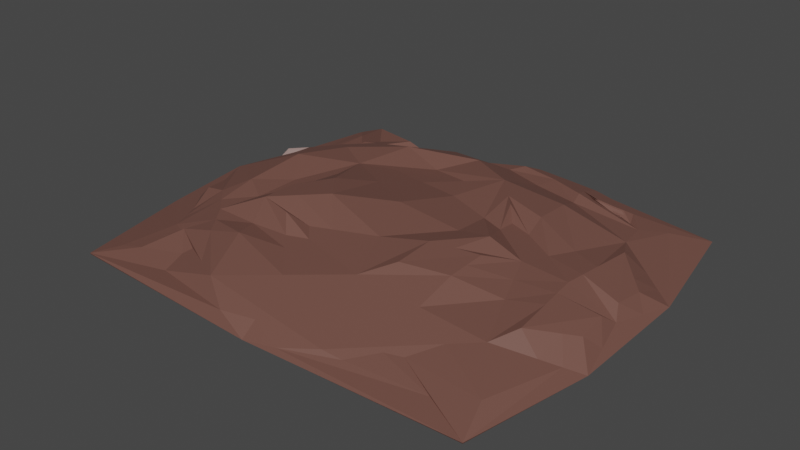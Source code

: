 # Source: carne_molida_ba_o_maria.blend  (saved by Blender 3.6.11; exported with 4.5.12 LTS)
import bpy
from mathutils import Matrix  # noqa: F401  (used for matrix-valued properties, if any)

bpy.ops.wm.read_factory_settings(use_empty=True)
scene = bpy.context.scene
scene.name = 'Scene'

# ---- collections
col_collection = bpy.data.collections.new('Collection'); scene.collection.children.link(col_collection)

# ---- materials (node trees are filled in below, after node groups)
mat_material_005 = bpy.data.materials.new('Material.005')
mat_material_005.use_transparent_shadow = False

# ---- material node trees
mat_material_005.use_nodes = True; mat_material_005.node_tree.nodes.clear()
_N = mat_material_005.node_tree.nodes; _L = mat_material_005.node_tree.links
n0 = _N.new('ShaderNodeBsdfPrincipled'); n0.name = 'BSDF Principista'; n0.location = (10, 300)
n0.distribution = 'GGX'
n0.subsurface_method = 'RANDOM_WALK_SKIN'
n0.inputs[0].default_value = (0.1641, 0.07398, 0.05773, 1.0)
n0.inputs[3].default_value = 1.45
n0.inputs[27].default_value = (0.0, 0.0, 0.0, 1.0)
n0.inputs[28].default_value = 1.0
n1 = _N.new('ShaderNodeOutputMaterial'); n1.name = 'Material'; n1.location = (300, 300)
_L.new(n0.outputs[0], n1.inputs[0])
n1.is_active_output = True

# ---- world
world_world = bpy.data.worlds.new('World'); scene.world = world_world
world_world.use_nodes = True; world_world.node_tree.nodes.clear()
_N = world_world.node_tree.nodes; _L = world_world.node_tree.links
n0 = _N.new('ShaderNodeOutputWorld'); n0.name = 'World Output'; n0.location = (300, 300)
n1 = _N.new('ShaderNodeBackground'); n1.name = 'Background'; n1.location = (10, 300)
n1.inputs[0].default_value = (0.05088, 0.05088, 0.05088, 1.0)
_L.new(n1.outputs[0], n0.inputs[0])
n0.is_active_output = True
world_world.color = (0.05088, 0.05088, 0.05088)
world_world.use_sun_shadow = False
world_world.sun_shadow_jitter_overblur = 0.0

# ---- meshes
me_esfera_geod_sica_004 = bpy.data.meshes.new('Esfera geodésica.004')
me_esfera_geod_sica_004.from_pydata([(0.2764, -0.8506, 0.06544), (-0.7236, -0.5257, 0.06544), (-0.7236, 0.5257, 0.06544), (0.2764, 0.8506, 0.1637), (0.8944, 0.0, 0.06544), (0.0, 0.0, 0.3045), (0.9511, -0.309, 0.0), (0.9511, 0.309, 0.0), (0.0, -0.9417, 0.0), (0.8527, -0.9046, -0.001122), (-0.9511, -0.309, 0.0), (-0.8527, -0.8886, 0.001122), (-0.8587, 0.9046, 0.001148), (-0.9511, 0.309, 0.0), (0.8527, 0.9364, -0.001122), (0.0, 0.9338, 0.0), (0.6882, -0.5, 0.144), (-0.2629, -0.809, 0.144), (-0.8506, 0.0, 0.144), (-0.2629, 0.809, 0.144), (0.6882, 0.5, 0.144), (0.1625, -0.5, 0.2141), (0.5257, 0.0, 0.2141), (-0.4253, -0.309, 0.2834), (-0.4253, 0.309, 0.2141), (0.1625, 0.5, 0.282), (0.3441, -0.25, 0.2689), (0.3441, 0.25, 0.2141), (-0.1314, 0.4045, 0.2141), (-0.4253, 0.0, 0.2141), (-0.1314, -0.4045, 0.2141), (0.00676, -0.8298, 0.1047), (0.4823, -0.6753, 0.1047), (0.7913, -0.25, 0.1568), (0.7913, 0.25, 0.1568), (0.5606, 0.747, 0.1514), (0.00676, 0.8298, 0.1047), (-0.4932, 0.6674, 0.1805), (-0.7871, 0.2629, 0.1805), (-0.7871, -0.2629, 0.1508), (-0.4932, -0.6674, 0.1047), (-0.7761, -0.7788, 0.03323), (-0.5745, -0.4174, 0.1859), (-0.8373, -0.4174, 0.03272), (-0.8189, -0.1314, 0.1243), (-0.3781, -0.7382, 0.1243), (0.6669, -0.798, 0.03173), (0.2194, -0.6753, 0.1398), (0.1382, -0.9253, 0.03272), (-0.1281, -0.8194, 0.1243), (0.5852, -0.5877, 0.1243), (0.9227, 0.1545, 0.03272), (0.9227, -0.1545, 0.03272), (0.7397, -0.375, 0.1764), (0.7101, 0.0, 0.1918), (0.7397, 0.375, 0.1764), (0.1382, 0.9253, 0.03272), (0.2194, 0.6753, 0.1869), (0.4682, 0.8458, 0.1309), (0.6635, 0.6593, 0.124), (-0.1281, 0.8194, 0.1243), (-0.8373, 0.4174, 0.03272), (-0.5745, 0.4174, 0.2155), (-0.7942, 0.8186, 0.03331), (-0.3781, 0.7382, 0.1243), (-0.8189, 0.1314, 0.1243), (-0.6084, -0.5965, 0.1312), (-0.2127, -0.1545, 0.3286), (-0.638, -0.1545, 0.2252), (0.01551, -0.4522, 0.2141), (-0.3441, -0.559, 0.2252), (-0.9009, -0.1545, 0.07198), (-0.4253, -0.809, 0.07198), (-0.4253, 0.1545, 0.2141), (-0.7554, -0.3943, 0.08507), (-0.5169, -0.7028, 0.07853), (-0.8281, -0.2744, 0.07853), (-0.6967, -0.2744, 0.1782), (-0.4763, -0.5778, 0.1782), (0.8429, 0.125, 0.1371), (0.2629, 0.0, 0.2593), (0.2533, 0.375, 0.282), (0.607, 0.25, 0.179), (0.607, -0.25, 0.179), (0.8196, 0.4045, 0.07198), (0.8196, -0.4045, 0.07198), (0.2533, -0.375, 0.2689), (0.8429, -0.125, 0.1371), (0.8312, -0.2648, 0.1306), (0.8312, 0.2648, 0.1306), (0.7249, -0.1875, 0.1841), (0.7249, 0.1875, 0.1841), (0.3542, -0.8402, 0.04908), (0.2479, -0.763, 0.1026), (0.5338, -0.6315, 0.1145), (0.2073, -0.888, 0.04908), (-0.06065, -0.8246, 0.1145), (-0.7805, 0.4715, 0.04908), (-0.649, 0.4715, 0.1784), (-0.803, 0.1971, 0.1145), (-0.6897, 0.6762, 0.04908), (-0.4356, 0.7028, 0.1903), (0.2073, 0.888, 0.04908), (0.2479, 0.763, 0.2009), (-0.06065, 0.8246, 0.1145), (0.3904, 0.8562, 0.1472), (0.612, 0.7032, 0.1142), (0.3793, -0.763, 0.08507), (-0.666, -0.5611, 0.07526), (-0.7554, 0.3943, 0.08507), (0.1416, 0.8402, 0.1834), (0.8686, 0.0625, 0.1273), (0.08123, -0.25, 0.2593), (-0.319, -0.2318, 0.306), (-0.2127, 0.1545, 0.2593), (0.08123, 0.25, 0.2593), (0.4253, 0.5, 0.2469), (-0.2784, 0.3568, 0.2141), (-0.05021, 0.6545, 0.2469), (-0.3441, 0.559, 0.2548), (-0.4253, -0.1545, 0.2834), (-0.638, 0.1545, 0.2548), (-0.05021, -0.6545, 0.179), (0.4349, -0.125, 0.2689), (0.4253, -0.5, 0.179), (0.7343, 0.7899, 0.07157), (-0.1314, 0.9045, 0.07198), (-0.4253, 0.809, 0.07198), (-0.9009, 0.1545, 0.07198), (-0.926, -0.2318, 0.03599), (-0.1314, -0.9045, 0.07198), (0.8126, -0.7341, 0.07124), (0.8853, -0.3568, 0.03599), (0.2987, -0.3125, 0.2689), (0.4349, 0.125, 0.2141), (0.01551, 0.4522, 0.2214), (-0.4253, 0.07725, 0.2141), (-0.2784, -0.3568, 0.2834), (0.1416, -0.8402, 0.08507), (0.3793, 0.763, 0.1834), (-0.6084, 0.5965, 0.1608), (-0.6886, -0.7567, 0.05606), (-0.6356, -0.3459, 0.182), (-0.5254, -0.4976, 0.182), (0.5087, -0.7087, 0.07853), (0.00507, -0.8724, 0.07853), (0.04568, -0.7474, 0.1321), (0.4023, -0.6315, 0.1321), (0.877, 0.2096, 0.1077), (0.7175, -0.09375, 0.188), (0.7175, 0.09375, 0.188), (0.00507, 0.8724, 0.07853), (0.5869, 0.7804, 0.1253), (0.4023, 0.6315, 0.1833), (0.04568, 0.7474, 0.1833), (-0.8281, 0.2744, 0.07853), (-0.6553, 0.7904, 0.1549), (-0.4763, 0.5778, 0.2078), (-0.6967, 0.2744, 0.2078), (-0.5317, -0.2318, 0.1966), (-0.05796, -0.4284, 0.2141), (-0.3847, -0.434, 0.1966), (-0.5066, -0.809, 0.03599), (-0.7395, -0.46, 0.07526), (-0.8327, -0.3459, 0.05562), (-0.1643, -0.5056, 0.1966), (-0.09858, -0.3034, 0.2367), (-0.5317, 0.0, 0.1966), (-0.319, 0.0, 0.306), (0.3943, 0.0, 0.2915), (0.2987, 0.3125, 0.282), (0.5663, 0.125, 0.1966), (0.5663, -0.125, 0.1966), (0.8853, 0.3568, 0.03599), (0.8686, -0.0625, 0.1273), (0.877, -0.2096, 0.1077), (0.4301, -0.3125, 0.2514), (0.2581, -0.1875, 0.2915), (0.4301, 0.3125, 0.2644), (0.2581, 0.1875, 0.2367), (0.3908, -0.6972, 0.1086), (0.444, -0.7359, 0.0818), (0.07332, -0.8563, 0.0818), (0.09363, -0.7938, 0.1086), (-0.726, 0.3343, 0.1843), (-0.7917, 0.3343, 0.0818), (-0.5626, 0.6497, 0.1576), (-0.5423, 0.5872, 0.1843), (0.09363, 0.7938, 0.2069), (0.07332, 0.8563, 0.133), (0.444, 0.7359, 0.1801), (0.3908, 0.6972, 0.2069), (0.3465, 0.1562, 0.2254), (0.4325, 0.2187, 0.2053), (-0.1885, -0.3301, 0.2254), (-0.2213, -0.4312, 0.2053), (0.4325, -0.2187, 0.2602), (0.3465, -0.1562, 0.2802), (-0.4785, -0.07725, 0.2053), (-0.3722, -0.07725, 0.2947), (-0.1643, 0.5056, 0.1966), (-0.09858, 0.3034, 0.2367)], [], [(147, 50, 16, 124), (78, 45, 17, 70), (158, 65, 18, 121), (154, 60, 19, 118), (91, 55, 20, 82), (179, 81, 25, 115), (178, 116, 25, 81), (191, 139, 3, 103), (201, 117, 24, 114), (200, 119, 24, 117), (187, 140, 2, 98), (199, 120, 23, 113), (198, 159, 23, 120), (142, 163, 1, 42), (166, 69, 21, 112), (165, 122, 21, 69), (183, 138, 0, 93), (197, 123, 22, 169), (196, 172, 22, 123), (149, 174, 4, 54), (89, 55, 34, 79), (173, 125, 20, 84), (190, 139, 35, 106), (189, 104, 36, 110), (126, 127, 19), (186, 140, 37, 101), (185, 99, 38, 109), (128, 129, 71, 18), (76, 74, 39, 44), (75, 45, 40, 66), (162, 130, 17, 72), (182, 138, 31, 96), (181, 94, 32, 107), (131, 132, 85, 16), (88, 87, 33, 53), (105, 102, 3), (100, 97, 2), (43, 41, 1), (95, 92, 0), (52, 51, 4), (10, 11, 41, 43), (72, 17, 45, 75), (71, 76, 44, 18), (159, 142, 42, 23), (66, 40, 45, 78), (8, 9, 46, 48), (131, 16, 50, 144), (130, 145, 49, 17), (122, 146, 47, 21), (180, 94, 50, 147), (6, 7, 51, 52), (85, 88, 53, 16), (84, 20, 55, 89), (172, 149, 54, 22), (79, 34, 55, 91), (14, 15, 56, 58), (126, 19, 60, 151), (125, 152, 59, 20), (116, 153, 57, 25), (188, 104, 60, 154), (12, 13, 61, 63), (128, 18, 65, 155), (127, 156, 64, 19), (119, 157, 62, 24), (184, 99, 65, 158), (108, 66, 78, 143), (18, 44, 77, 68), (129, 164, 76, 71), (162, 72, 75, 141), (141, 75, 66, 108), (164, 163, 74, 76), (195, 165, 69, 160), (194, 160, 69, 166), (44, 39, 74, 77), (121, 18, 68, 167), (114, 168, 67, 5), (143, 78, 70, 161), (111, 79, 91, 150), (16, 53, 90, 83), (173, 84, 89, 148), (132, 175, 88, 85), (175, 174, 87, 88), (148, 89, 79, 111), (53, 33, 87, 90), (124, 16, 83, 176), (112, 177, 80, 5), (193, 178, 81, 170), (192, 170, 81, 179), (150, 91, 82, 171), (107, 32, 94, 180), (48, 46, 92, 95), (144, 50, 94, 181), (145, 182, 96, 49), (146, 183, 93, 47), (109, 38, 99, 184), (63, 61, 97, 100), (155, 65, 99, 185), (156, 186, 101, 64), (157, 187, 98, 62), (110, 36, 104, 188), (58, 56, 102, 105), (151, 60, 104, 189), (152, 190, 106, 59), (153, 191, 103, 57), (59, 106, 191, 153), (58, 105, 190, 152), (56, 151, 189, 102), (3, 110, 188, 103), (64, 101, 187, 157), (63, 100, 186, 156), (61, 155, 185, 97), (2, 109, 184, 98), (49, 96, 183, 146), (48, 95, 182, 145), (46, 144, 181, 92), (0, 107, 180, 93), (54, 150, 171, 22), (169, 192, 179, 80), (22, 134, 192, 169), (134, 27, 170, 192), (134, 193, 170, 27), (22, 171, 193, 134), (171, 82, 178, 193), (21, 86, 177, 112), (21, 124, 176, 86), (51, 148, 111, 4), (52, 4, 174, 175), (6, 52, 175, 132), (7, 173, 148, 51), (4, 111, 150, 54), (42, 143, 161, 23), (24, 73, 168, 114), (24, 121, 167, 73), (113, 194, 166, 67), (23, 137, 194, 113), (137, 30, 160, 194), (137, 195, 160, 30), (23, 161, 195, 137), (161, 70, 165, 195), (43, 1, 163, 164), (41, 141, 108, 1), (11, 162, 141, 41), (10, 43, 164, 129), (1, 108, 143, 42), (98, 184, 158, 62), (19, 64, 157, 119), (12, 63, 156, 127), (13, 128, 155, 61), (103, 188, 154, 57), (20, 59, 153, 116), (14, 58, 152, 125), (15, 126, 151, 56), (83, 90, 149, 172), (93, 180, 147, 47), (17, 49, 146, 122), (8, 48, 145, 130), (9, 131, 144, 46), (68, 77, 142, 159), (9, 6, 132, 131), (92, 181, 107, 0), (95, 0, 138, 182), (11, 8, 130, 162), (13, 10, 129, 128), (97, 185, 109, 2), (100, 2, 140, 186), (15, 12, 127, 126), (102, 189, 110, 3), (105, 3, 139, 190), (7, 14, 125, 173), (90, 87, 174, 149), (133, 196, 123, 26), (86, 176, 196, 133), (176, 83, 172, 196), (177, 197, 169, 80), (86, 133, 197, 177), (133, 26, 123, 197), (96, 31, 138, 183), (70, 17, 122, 165), (67, 166, 112, 5), (77, 74, 163, 142), (136, 198, 120, 29), (73, 167, 198, 136), (167, 68, 159, 198), (168, 199, 113, 67), (73, 136, 199, 168), (136, 29, 120, 199), (101, 37, 140, 187), (135, 200, 117, 28), (25, 118, 200, 135), (118, 19, 119, 200), (115, 201, 114, 5), (25, 135, 201, 115), (135, 28, 117, 201), (106, 35, 139, 191), (82, 20, 116, 178), (80, 179, 115, 5), (57, 154, 118, 25), (62, 158, 121, 24), (47, 147, 124, 21)])
_uv = me_esfera_geod_sica_004.uv_layers.new(name='MapaUV')
_uv.uv.foreach_set('vector', [0.2273, 0.3346, 0.25, 0.3149, 0.2727, 0.3149, 0.25, 0.3543, 0.04545, 0.3346, 0.06818, 0.3149, 0.09091, 0.3149, 0.06818, 0.3543, 0.7727, 0.3346, 0.7955, 0.3149, 0.8182, 0.3149, 0.7955, 0.3543, 0.5909, 0.3346, 0.6136, 0.3149, 0.6364, 0.3149, 0.6136, 0.3543, 0.4091, 0.3346, 0.4318, 0.3149, 0.4545, 0.3149, 0.4318, 0.3543, 0.4545, 0.4133, 0.4773, 0.3937, 0.5, 0.3937, 0.4773, 0.433, 0.4545, 0.374, 0.4773, 0.3543, 0.5, 0.3937, 0.4773, 0.3937, 0.5114, 0.3248, 0.5227, 0.3149, 0.5455, 0.3149, 0.5341, 0.3346, 0.6364, 0.4133, 0.6591, 0.3937, 0.6818, 0.3937, 0.6591, 0.433, 0.6364, 0.374, 0.6591, 0.3543, 0.6818, 0.3937, 0.6591, 0.3937, 0.6932, 0.3248, 0.7045, 0.3149, 0.7273, 0.3149, 0.7159, 0.3346, 0.8295, 0.4035, 0.8409, 0.3937, 0.8636, 0.3937, 0.8523, 0.4133, 0.8295, 0.3838, 0.8523, 0.374, 0.8636, 0.3937, 0.8409, 0.3937, 0.875, 0.3444, 0.8977, 0.3149, 0.9091, 0.3149, 0.8864, 0.3543, 0.09091, 0.4133, 0.1136, 0.3937, 0.1364, 0.3937, 0.1136, 0.433, 0.09091, 0.374, 0.1136, 0.3543, 0.1364, 0.3937, 0.1136, 0.3937, 0.1477, 0.3248, 0.1591, 0.3149, 0.1818, 0.3149, 0.1705, 0.3346, 0.2841, 0.4035, 0.2955, 0.3937, 0.3182, 0.3937, 0.3068, 0.4133, 0.2841, 0.3838, 0.3068, 0.374, 0.3182, 0.3937, 0.2955, 0.3937, 0.3295, 0.3444, 0.3523, 0.3149, 0.3636, 0.3149, 0.3409, 0.3543, 0.4091, 0.2952, 0.4318, 0.3149, 0.4091, 0.3149, 0.3864, 0.3149, 0.4205, 0.2559, 0.4773, 0.2756, 0.4545, 0.3149, 0.4318, 0.2756, 0.5114, 0.3051, 0.5227, 0.3149, 0.5, 0.3149, 0.4886, 0.3149, 0.5795, 0.3051, 0.6023, 0.3149, 0.5909, 0.3149, 0.5682, 0.3149, 0.6136, 0.2756, 0.6591, 0.2756, 0.6364, 0.3149, 0.6932, 0.3051, 0.7045, 0.3149, 0.6818, 0.3149, 0.6705, 0.3149, 0.7614, 0.3051, 0.7841, 0.3149, 0.7727, 0.3149, 0.75, 0.3149, 0.7955, 0.2756, 0.8523, 0.2559, 0.8409, 0.2756, 0.8182, 0.3149, 0.8636, 0.2952, 0.8864, 0.3149, 0.8636, 0.3149, 0.8409, 0.3149, 0.04545, 0.2952, 0.06818, 0.3149, 0.04545, 0.3149, 0.02273, 0.3149, 0.05682, 0.2559, 0.1136, 0.2756, 0.09091, 0.3149, 0.06818, 0.2756, 0.1477, 0.3051, 0.1591, 0.3149, 0.1364, 0.3149, 0.125, 0.3149, 0.2159, 0.3051, 0.2386, 0.3149, 0.2273, 0.3149, 0.2045, 0.3149, 0.25, 0.2756, 0.3068, 0.2559, 0.2955, 0.2756, 0.2727, 0.3149, 0.3182, 0.2952, 0.3409, 0.3149, 0.3182, 0.3149, 0.2955, 0.3149, 0.5341, 0.2952, 0.5568, 0.2952, 0.5455, 0.3149, 0.7159, 0.2952, 0.7386, 0.2952, 0.7273, 0.3149, 0.8864, 0.2756, 0.9318, 0.2756, 0.9091, 0.3149, 0.1705, 0.2952, 0.1932, 0.2952, 0.1818, 0.3149, 0.3409, 0.2756, 0.3864, 0.2756, 0.3636, 0.3149, 0.8636, 0.2362, 0.9545, 0.2362, 0.9318, 0.2756, 0.8864, 0.2756, 0.06818, 0.2756, 0.09091, 0.3149, 0.06818, 0.3149, 0.04545, 0.2952, 0.8409, 0.2756, 0.8636, 0.2952, 0.8409, 0.3149, 0.8182, 0.3149, 0.8523, 0.374, 0.875, 0.3444, 0.8864, 0.3543, 0.8636, 0.3937, 0.02273, 0.3149, 0.04545, 0.3149, 0.06818, 0.3149, 0.04545, 0.3346, 0.1364, 0.2362, 0.2273, 0.2362, 0.2045, 0.2756, 0.1591, 0.2756, 0.25, 0.2756, 0.2727, 0.3149, 0.25, 0.3149, 0.2273, 0.2952, 0.1136, 0.2756, 0.1364, 0.2952, 0.1136, 0.3149, 0.09091, 0.3149, 0.1136, 0.3543, 0.1364, 0.3346, 0.1591, 0.3543, 0.1364, 0.3937, 0.2159, 0.3248, 0.2386, 0.3149, 0.25, 0.3149, 0.2273, 0.3346, 0.3182, 0.2362, 0.4091, 0.2362, 0.3864, 0.2756, 0.3409, 0.2756, 0.2955, 0.2756, 0.3182, 0.2952, 0.2955, 0.3149, 0.2727, 0.3149, 0.4318, 0.2756, 0.4545, 0.3149, 0.4318, 0.3149, 0.4091, 0.2952, 0.3068, 0.374, 0.3295, 0.3444, 0.3409, 0.3543, 0.3182, 0.3937, 0.3864, 0.3149, 0.4091, 0.3149, 0.4318, 0.3149, 0.4091, 0.3346, 0.5, 0.2362, 0.5909, 0.2362, 0.5682, 0.2756, 0.5227, 0.2756, 0.6136, 0.2756, 0.6364, 0.3149, 0.6136, 0.3149, 0.5909, 0.2952, 0.4773, 0.2756, 0.5, 0.2952, 0.4773, 0.3149, 0.4545, 0.3149, 0.4773, 0.3543, 0.5, 0.3346, 0.5227, 0.3543, 0.5, 0.3937, 0.5795, 0.3248, 0.6023, 0.3149, 0.6136, 0.3149, 0.5909, 0.3346, 0.6818, 0.2362, 0.7727, 0.2362, 0.75, 0.2756, 0.7045, 0.2756, 0.7955, 0.2756, 0.8182, 0.3149, 0.7955, 0.3149, 0.7727, 0.2952, 0.6591, 0.2756, 0.6818, 0.2952, 0.6591, 0.3149, 0.6364, 0.3149, 0.6591, 0.3543, 0.6818, 0.3346, 0.7045, 0.3543, 0.6818, 0.3937, 0.7614, 0.3248, 0.7841, 0.3149, 0.7955, 0.3149, 0.7727, 0.3346, 0.01136, 0.3149, 0.02273, 0.3149, 0.04545, 0.3346, 0.03409, 0.3444, 0.8182, 0.3149, 0.8409, 0.3149, 0.8636, 0.3346, 0.8409, 0.3543, 0.8523, 0.2559, 0.875, 0.2854, 0.8636, 0.2952, 0.8409, 0.2756, 0.05682, 0.2559, 0.06818, 0.2756, 0.04545, 0.2952, 0.03409, 0.2854, 0.03409, 0.2854, 0.04545, 0.2952, 0.02273, 0.3149, 0.01136, 0.3149, 0.875, 0.2854, 0.8977, 0.3149, 0.8864, 0.3149, 0.8636, 0.2952, 0.07955, 0.3838, 0.09091, 0.374, 0.1136, 0.3937, 0.1023, 0.3937, 0.07955, 0.4035, 0.1023, 0.3937, 0.1136, 0.3937, 0.09091, 0.4133, 0.8409, 0.3149, 0.8636, 0.3149, 0.8864, 0.3149, 0.8636, 0.3346, 0.7955, 0.3543, 0.8182, 0.3149, 0.8409, 0.3543, 0.8182, 0.374, 0.7955, 0.433, 0.8182, 0.4133, 0.8409, 0.433, 0.8182, 0.4724, 0.03409, 0.3444, 0.04545, 0.3346, 0.06818, 0.3543, 0.05682, 0.374, 0.375, 0.3149, 0.3864, 0.3149, 0.4091, 0.3346, 0.3977, 0.3444, 0.2727, 0.3149, 0.2955, 0.3149, 0.3182, 0.3346, 0.2955, 0.3543, 0.4205, 0.2559, 0.4318, 0.2756, 0.4091, 0.2952, 0.3977, 0.2854, 0.3068, 0.2559, 0.3295, 0.2854, 0.3182, 0.2952, 0.2955, 0.2756, 0.3295, 0.2854, 0.3523, 0.3149, 0.3409, 0.3149, 0.3182, 0.2952, 0.3977, 0.2854, 0.4091, 0.2952, 0.3864, 0.3149, 0.375, 0.3149, 0.2955, 0.3149, 0.3182, 0.3149, 0.3409, 0.3149, 0.3182, 0.3346, 0.25, 0.3543, 0.2727, 0.3149, 0.2955, 0.3543, 0.2727, 0.374, 0.25, 0.433, 0.2727, 0.4133, 0.2955, 0.433, 0.2727, 0.4724, 0.4432, 0.3838, 0.4545, 0.374, 0.4773, 0.3937, 0.4659, 0.3937, 0.4432, 0.4035, 0.4659, 0.3937, 0.4773, 0.3937, 0.4545, 0.4133, 0.3977, 0.3444, 0.4091, 0.3346, 0.4318, 0.3543, 0.4205, 0.374, 0.2045, 0.3149, 0.2273, 0.3149, 0.2386, 0.3149, 0.2159, 0.3248, 0.1591, 0.2756, 0.2045, 0.2756, 0.1932, 0.2952, 0.1705, 0.2952, 0.2273, 0.2952, 0.25, 0.3149, 0.2386, 0.3149, 0.2159, 0.3051, 0.1364, 0.2952, 0.1477, 0.3051, 0.125, 0.3149, 0.1136, 0.3149, 0.1364, 0.3346, 0.1477, 0.3248, 0.1705, 0.3346, 0.1591, 0.3543, 0.75, 0.3149, 0.7727, 0.3149, 0.7841, 0.3149, 0.7614, 0.3248, 0.7045, 0.2756, 0.75, 0.2756, 0.7386, 0.2952, 0.7159, 0.2952, 0.7727, 0.2952, 0.7955, 0.3149, 0.7841, 0.3149, 0.7614, 0.3051, 0.6818, 0.2952, 0.6932, 0.3051, 0.6705, 0.3149, 0.6591, 0.3149, 0.6818, 0.3346, 0.6932, 0.3248, 0.7159, 0.3346, 0.7045, 0.3543, 0.5682, 0.3149, 0.5909, 0.3149, 0.6023, 0.3149, 0.5795, 0.3248, 0.5227, 0.2756, 0.5682, 0.2756, 0.5568, 0.2952, 0.5341, 0.2952, 0.5909, 0.2952, 0.6136, 0.3149, 0.6023, 0.3149, 0.5795, 0.3051, 0.5, 0.2952, 0.5114, 0.3051, 0.4886, 0.3149, 0.4773, 0.3149, 0.5, 0.3346, 0.5114, 0.3248, 0.5341, 0.3346, 0.5227, 0.3543, 0.4773, 0.3149, 0.4886, 0.3149, 0.5114, 0.3248, 0.5, 0.3346, 0.5227, 0.2756, 0.5341, 0.2952, 0.5114, 0.3051, 0.5, 0.2952, 0.5682, 0.2756, 0.5909, 0.2952, 0.5795, 0.3051, 0.5568, 0.2952, 0.5455, 0.3149, 0.5682, 0.3149, 0.5795, 0.3248, 0.5568, 0.3346, 0.6591, 0.3149, 0.6705, 0.3149, 0.6932, 0.3248, 0.6818, 0.3346, 0.7045, 0.2756, 0.7159, 0.2952, 0.6932, 0.3051, 0.6818, 0.2952, 0.75, 0.2756, 0.7727, 0.2952, 0.7614, 0.3051, 0.7386, 0.2952, 0.7273, 0.3149, 0.75, 0.3149, 0.7614, 0.3248, 0.7386, 0.3346, 0.1136, 0.3149, 0.125, 0.3149, 0.1477, 0.3248, 0.1364, 0.3346, 0.1591, 0.2756, 0.1705, 0.2952, 0.1477, 0.3051, 0.1364, 0.2952, 0.2045, 0.2756, 0.2273, 0.2952, 0.2159, 0.3051, 0.1932, 0.2952, 0.1818, 0.3149, 0.2045, 0.3149, 0.2159, 0.3248, 0.1932, 0.3346, 0.3864, 0.3543, 0.3977, 0.3444, 0.4205, 0.374, 0.4091, 0.3937, 0.4205, 0.4133, 0.4432, 0.4035, 0.4545, 0.4133, 0.4318, 0.433, 0.4091, 0.3937, 0.4318, 0.3937, 0.4432, 0.4035, 0.4205, 0.4133, 0.4318, 0.3937, 0.4545, 0.3937, 0.4659, 0.3937, 0.4432, 0.4035, 0.4318, 0.3937, 0.4432, 0.3838, 0.4659, 0.3937, 0.4545, 0.3937, 0.4091, 0.3937, 0.4205, 0.374, 0.4432, 0.3838, 0.4318, 0.3937, 0.4205, 0.374, 0.4318, 0.3543, 0.4545, 0.374, 0.4432, 0.3838, 0.2273, 0.3937, 0.25, 0.3937, 0.2727, 0.4133, 0.25, 0.433, 0.2273, 0.3937, 0.25, 0.3543, 0.2727, 0.374, 0.25, 0.3937, 0.3864, 0.2756, 0.3977, 0.2854, 0.375, 0.3149, 0.3636, 0.3149, 0.3409, 0.2756, 0.3636, 0.3149, 0.3523, 0.3149, 0.3295, 0.2854, 0.3182, 0.2362, 0.3409, 0.2756, 0.3295, 0.2854, 0.3068, 0.2559, 0.4091, 0.2362, 0.4205, 0.2559, 0.3977, 0.2854, 0.3864, 0.2756, 0.3636, 0.3149, 0.375, 0.3149, 0.3977, 0.3444, 0.3864, 0.3543, 0.02273, 0.3543, 0.03409, 0.3444, 0.05682, 0.374, 0.04546, 0.3937, 0.7727, 0.3937, 0.7955, 0.3937, 0.8182, 0.4133, 0.7955, 0.433, 0.7727, 0.3937, 0.7955, 0.3543, 0.8182, 0.374, 0.7955, 0.3937, 0.05682, 0.4133, 0.07955, 0.4035, 0.09091, 0.4133, 0.06818, 0.433, 0.04546, 0.3937, 0.06818, 0.3937, 0.07955, 0.4035, 0.05682, 0.4133, 0.06818, 0.3937, 0.09091, 0.3937, 0.1023, 0.3937, 0.07955, 0.4035, 0.06818, 0.3937, 0.07955, 0.3838, 0.1023, 0.3937, 0.09091, 0.3937, 0.04546, 0.3937, 0.05682, 0.374, 0.07955, 0.3838, 0.06818, 0.3937, 0.05682, 0.374, 0.06818, 0.3543, 0.09091, 0.374, 0.07955, 0.3838, 0.8864, 0.2756, 0.9091, 0.3149, 0.8977, 0.3149, 0.875, 0.2854, 0.02273, 0.2756, 0.03409, 0.2854, 0.01136, 0.3149, 0.0, 0.3149, 0.04546, 0.2362, 0.05682, 0.2559, 0.03409, 0.2854, 0.02273, 0.2756, 0.8636, 0.2362, 0.8864, 0.2756, 0.875, 0.2854, 0.8523, 0.2559, 0.0, 0.3149, 0.01136, 0.3149, 0.03409, 0.3444, 0.02273, 0.3543, 0.7386, 0.3346, 0.7614, 0.3248, 0.7727, 0.3346, 0.75, 0.3543, 0.6364, 0.3149, 0.6591, 0.3149, 0.6818, 0.3346, 0.6591, 0.3543, 0.6818, 0.2362, 0.7045, 0.2756, 0.6818, 0.2952, 0.6591, 0.2756, 0.7727, 0.2362, 0.7955, 0.2756, 0.7727, 0.2952, 0.75, 0.2756, 0.5568, 0.3346, 0.5795, 0.3248, 0.5909, 0.3346, 0.5682, 0.3543, 0.4545, 0.3149, 0.4773, 0.3149, 0.5, 0.3346, 0.4773, 0.3543, 0.5, 0.2362, 0.5227, 0.2756, 0.5, 0.2952, 0.4773, 0.2756, 0.5909, 0.2362, 0.6136, 0.2756, 0.5909, 0.2952, 0.5682, 0.2756, 0.2955, 0.3543, 0.3182, 0.3346, 0.3295, 0.3444, 0.3068, 0.374, 0.1932, 0.3346, 0.2159, 0.3248, 0.2273, 0.3346, 0.2045, 0.3543, 0.09091, 0.3149, 0.1136, 0.3149, 0.1364, 0.3346, 0.1136, 0.3543, 0.1364, 0.2362, 0.1591, 0.2756, 0.1364, 0.2952, 0.1136, 0.2756, 0.2273, 0.2362, 0.25, 0.2756, 0.2273, 0.2952, 0.2045, 0.2756, 0.8409, 0.3543, 0.8636, 0.3346, 0.875, 0.3444, 0.8523, 0.374, 0.2273, 0.2362, 0.3182, 0.2362, 0.3068, 0.2559, 0.25, 0.2756, 0.1932, 0.2952, 0.2159, 0.3051, 0.2045, 0.3149, 0.1818, 0.3149, 0.1705, 0.2952, 0.1818, 0.3149, 0.1591, 0.3149, 0.1477, 0.3051, 0.04546, 0.2362, 0.1364, 0.2362, 0.1136, 0.2756, 0.05682, 0.2559, 0.7727, 0.2362, 0.8636, 0.2362, 0.8523, 0.2559, 0.7955, 0.2756, 0.7386, 0.2952, 0.7614, 0.3051, 0.75, 0.3149, 0.7273, 0.3149, 0.7159, 0.2952, 0.7273, 0.3149, 0.7045, 0.3149, 0.6932, 0.3051, 0.5909, 0.2362, 0.6818, 0.2362, 0.6591, 0.2756, 0.6136, 0.2756, 0.5568, 0.2952, 0.5795, 0.3051, 0.5682, 0.3149, 0.5455, 0.3149, 0.5341, 0.2952, 0.5455, 0.3149, 0.5227, 0.3149, 0.5114, 0.3051, 0.4091, 0.2362, 0.5, 0.2362, 0.4773, 0.2756, 0.4205, 0.2559, 0.3182, 0.3346, 0.3409, 0.3149, 0.3523, 0.3149, 0.3295, 0.3444, 0.2614, 0.3937, 0.2841, 0.3838, 0.2955, 0.3937, 0.2727, 0.3937, 0.25, 0.3937, 0.2727, 0.374, 0.2841, 0.3838, 0.2614, 0.3937, 0.2727, 0.374, 0.2955, 0.3543, 0.3068, 0.374, 0.2841, 0.3838, 0.2727, 0.4133, 0.2841, 0.4035, 0.3068, 0.4133, 0.2955, 0.433, 0.25, 0.3937, 0.2614, 0.3937, 0.2841, 0.4035, 0.2727, 0.4133, 0.2614, 0.3937, 0.2727, 0.3937, 0.2955, 0.3937, 0.2841, 0.4035, 0.125, 0.3149, 0.1364, 0.3149, 0.1591, 0.3149, 0.1477, 0.3248, 0.06818, 0.3543, 0.09091, 0.3149, 0.1136, 0.3543, 0.09091, 0.374, 0.06818, 0.433, 0.09091, 0.4133, 0.1136, 0.433, 0.09091, 0.4724, 0.8636, 0.3346, 0.8864, 0.3149, 0.8977, 0.3149, 0.875, 0.3444, 0.8068, 0.3937, 0.8295, 0.3838, 0.8409, 0.3937, 0.8182, 0.3937, 0.7955, 0.3937, 0.8182, 0.374, 0.8295, 0.3838, 0.8068, 0.3937, 0.8182, 0.374, 0.8409, 0.3543, 0.8523, 0.374, 0.8295, 0.3838, 0.8182, 0.4133, 0.8295, 0.4035, 0.8523, 0.4133, 0.8409, 0.433, 0.7955, 0.3937, 0.8068, 0.3937, 0.8295, 0.4035, 0.8182, 0.4133, 0.8068, 0.3937, 0.8182, 0.3937, 0.8409, 0.3937, 0.8295, 0.4035, 0.6705, 0.3149, 0.6818, 0.3149, 0.7045, 0.3149, 0.6932, 0.3248, 0.6136, 0.3937, 0.6364, 0.374, 0.6591, 0.3937, 0.6364, 0.3937, 0.5909, 0.3937, 0.6136, 0.3543, 0.6364, 0.374, 0.6136, 0.3937, 0.6136, 0.3543, 0.6364, 0.3149, 0.6591, 0.3543, 0.6364, 0.374, 0.6136, 0.433, 0.6364, 0.4133, 0.6591, 0.433, 0.6364, 0.4724, 0.5909, 0.3937, 0.6136, 0.3937, 0.6364, 0.4133, 0.6136, 0.433, 0.6136, 0.3937, 0.6364, 0.3937, 0.6591, 0.3937, 0.6364, 0.4133, 0.4886, 0.3149, 0.5, 0.3149, 0.5227, 0.3149, 0.5114, 0.3248, 0.4318, 0.3543, 0.4545, 0.3149, 0.4773, 0.3543, 0.4545, 0.374, 0.4318, 0.433, 0.4545, 0.4133, 0.4773, 0.433, 0.4545, 0.4724, 0.5682, 0.3543, 0.5909, 0.3346, 0.6136, 0.3543, 0.5909, 0.3937, 0.75, 0.3543, 0.7727, 0.3346, 0.7955, 0.3543, 0.7727, 0.3937, 0.2045, 0.3543, 0.2273, 0.3346, 0.25, 0.3543, 0.2273, 0.3937])
me_esfera_geod_sica_004.materials.append(mat_material_005)
me_esfera_geod_sica_004.update()

# ---- objects
ob_carne = bpy.data.objects.new('carne', me_esfera_geod_sica_004)

# ---- transforms, parenting, visibility, modifiers, constraints
ob_carne.location = (-0.8816, 0.8181, 5.682)
ob_carne.rotation_euler = (0.0, -0.002691, 0.0)
ob_carne.scale = (0.8756, 0.7318, 0.5563)
_m = ob_carne.modifiers.new('Solidificar', 'SOLIDIFY')

# ---- collection membership
col_collection.objects.link(ob_carne)

# ---- scene / render settings (as saved in the file)
scene.frame_start = 1; scene.frame_end = 250; scene.frame_set(1)
scene.render.engine = 'BLENDER_EEVEE_NEXT'
scene.cycles.sampling_pattern = 'TABULATED_SOBOL'
scene.view_settings.view_transform = 'Filmic'
bpy.context.view_layer.update()

# ---- added for rendering (the .blend has no active camera and no usable light): camera, sun
cam_auto = bpy.data.cameras.new('AutoCamera')
cam_auto.lens = 50.0
cam_auto.sensor_width = 36.0
cam_auto.clip_end = 1000.0
ob_auto_camera = bpy.data.objects.new('AutoCamera', cam_auto)
scene.collection.objects.link(ob_auto_camera)
ob_auto_camera.location = (1.12436, -1.59124, 7.37519)
ob_auto_camera.rotation_euler = (1.09748, -7.21219e-08, 0.694738)
scene.camera = ob_auto_camera
light_auto_sun = bpy.data.lights.new('AutoSun', 'SUN')
light_auto_sun.energy = 3.0
light_auto_sun.angle = 0.0523599
ob_auto_sun = bpy.data.objects.new('AutoSun', light_auto_sun)
scene.collection.objects.link(ob_auto_sun)
ob_auto_sun.rotation_euler = (0.872665, 0.174533, 0.523599)
bpy.context.view_layer.update()
